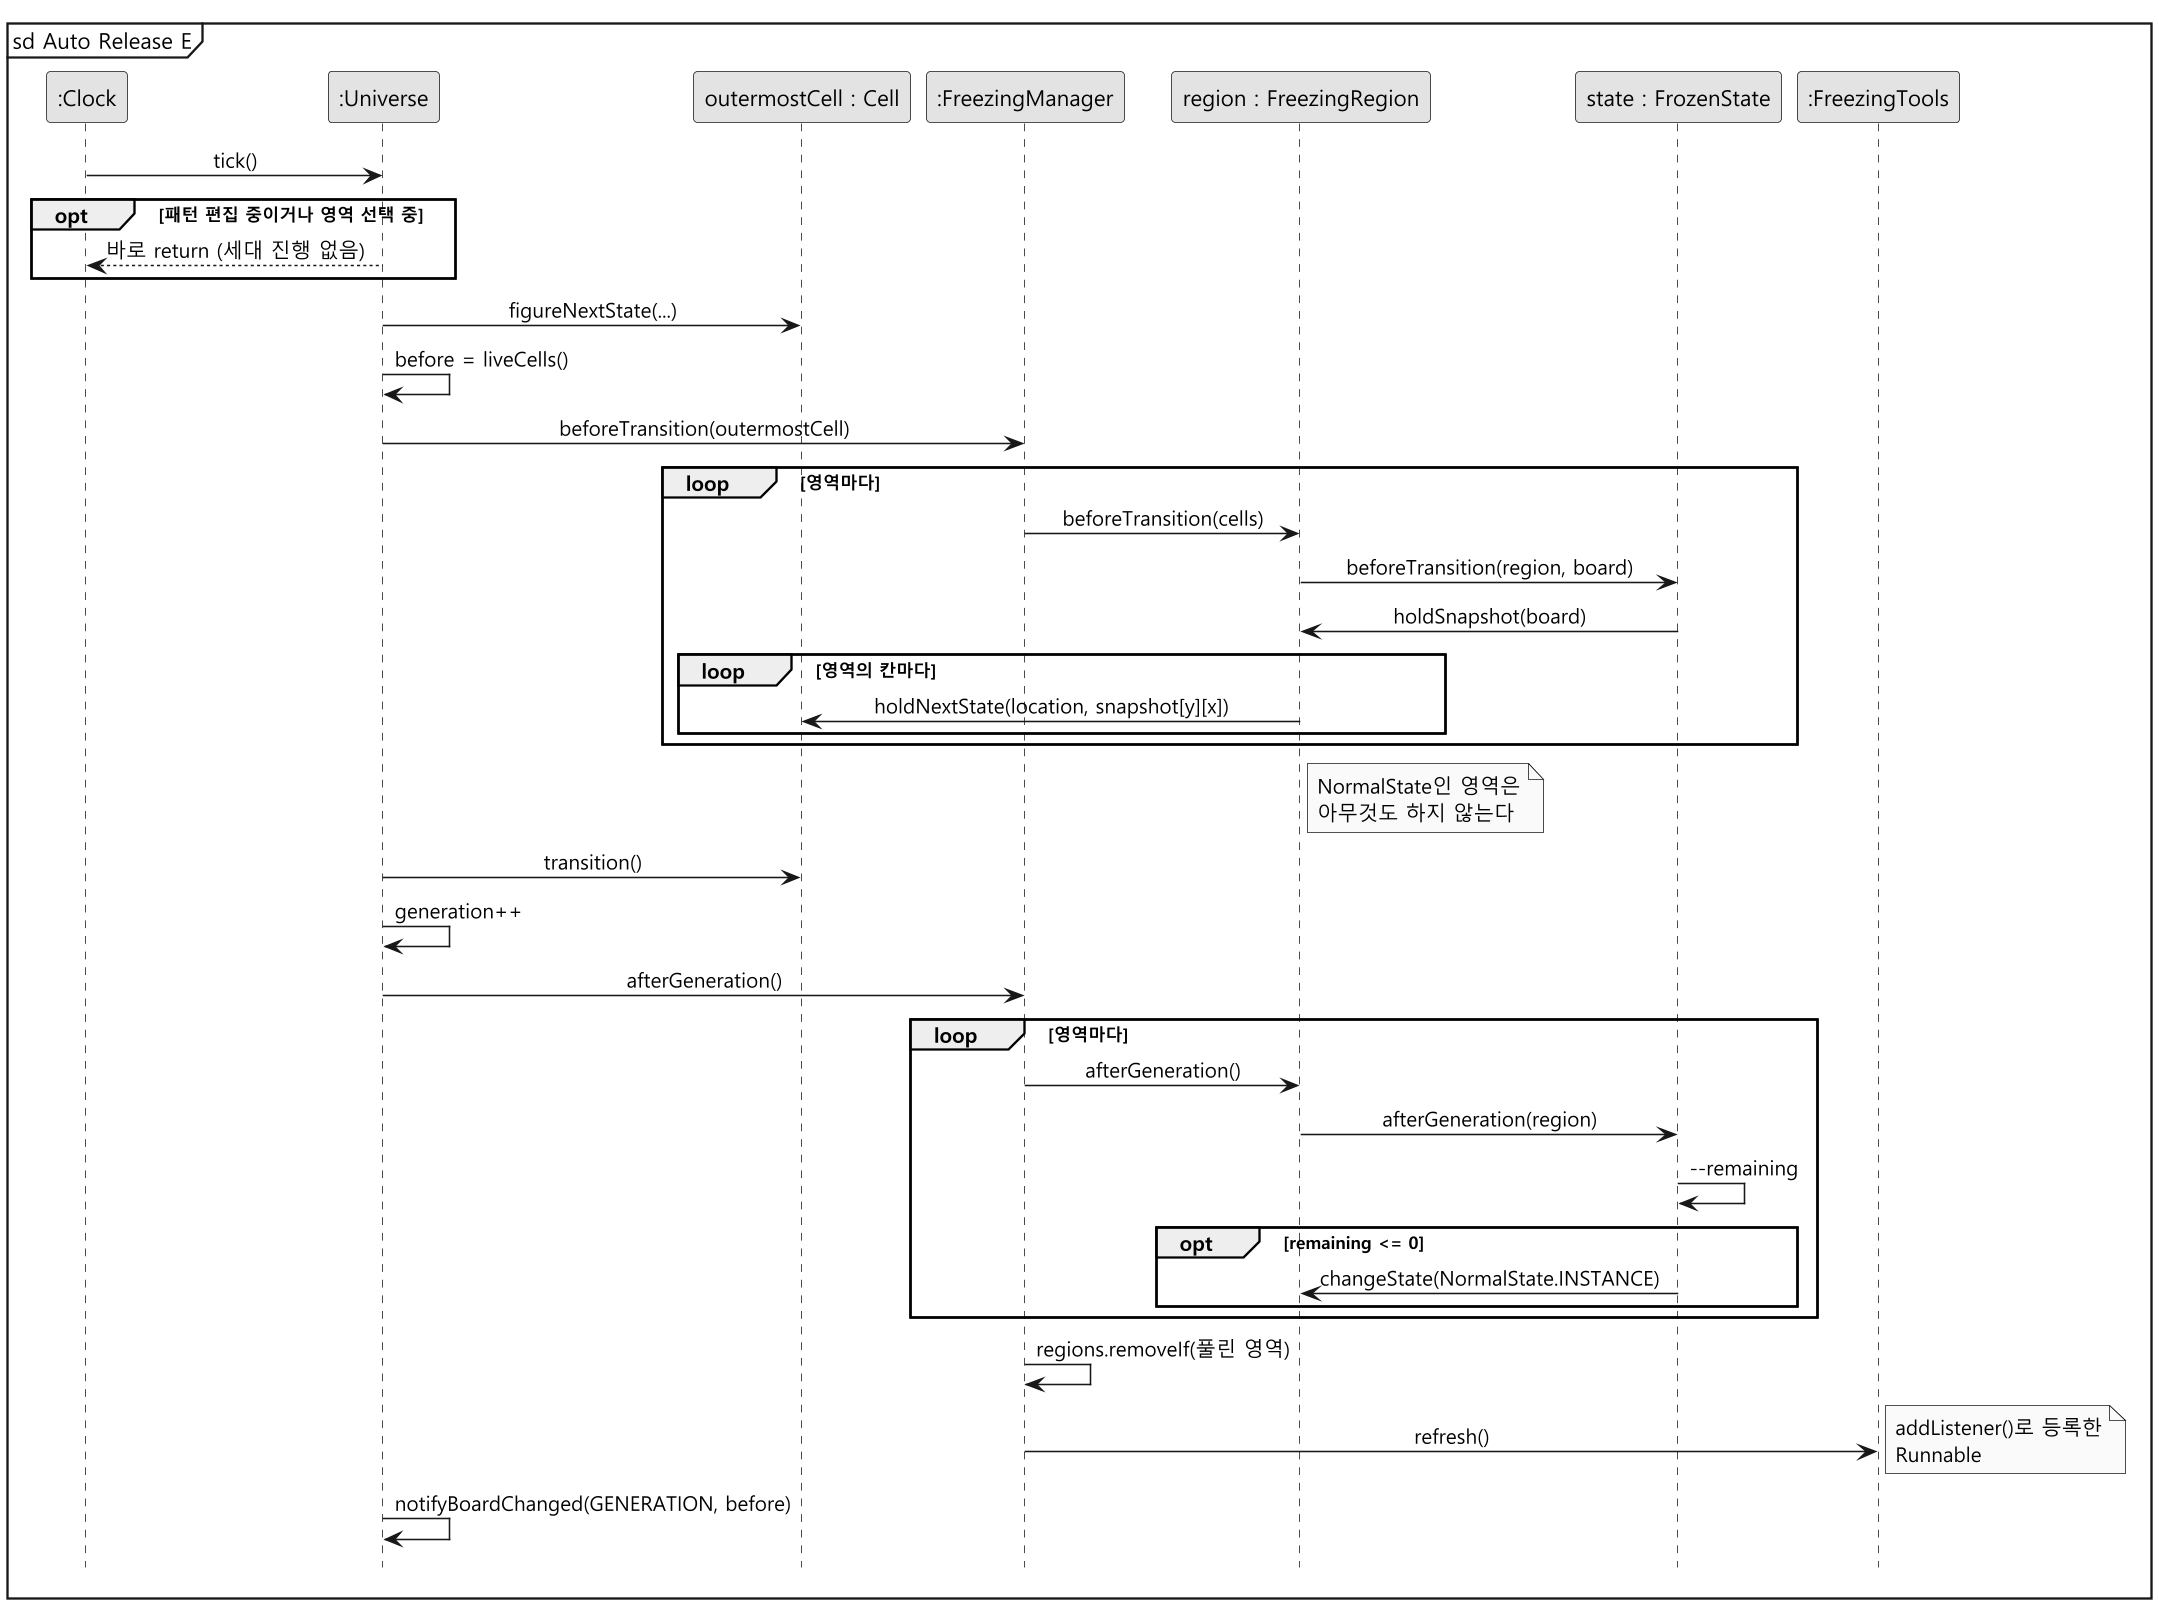

The diagram above was rendered by PlantUML. Its source (embedded in the PNG):
@startuml sd-auto-release
skinparam monochrome true
skinparam dpi 150
skinparam shadowing false
skinparam defaultFontName "Malgun Gothic"
skinparam sequenceMessageAlign center
hide footbox
mainframe sd Auto Release E

participant ":Clock" as C
participant ":Universe" as U
participant "outermostCell : Cell" as B
participant ":FreezingManager" as M
participant "region : FreezingRegion" as R
participant "state : FrozenState" as F
participant ":FreezingTools" as T

C -> U : tick()
opt 패턴 편집 중이거나 영역 선택 중
  U --> C : 바로 return (세대 진행 없음)
end
U -> B : figureNextState(...)
U -> U : before = liveCells()
U -> M : beforeTransition(outermostCell)
loop 영역마다
  M -> R : beforeTransition(cells)
  R -> F : beforeTransition(region, board)
  F -> R : holdSnapshot(board)
  loop 영역의 칸마다
    R -> B : holdNextState(location, snapshot[y][x])
  end
end
note right of R : NormalState인 영역은\n아무것도 하지 않는다
U -> B : transition()
U -> U : generation++

U -> M : afterGeneration()
loop 영역마다
  M -> R : afterGeneration()
  R -> F : afterGeneration(region)
  F -> F : --remaining
  opt remaining <= 0
    F -> R : changeState(NormalState.INSTANCE)
  end
end
M -> M : regions.removeIf(풀린 영역)
M -> T : refresh()
note right : addListener()로 등록한\nRunnable
U -> U : notifyBoardChanged(GENERATION, before)
@enduml